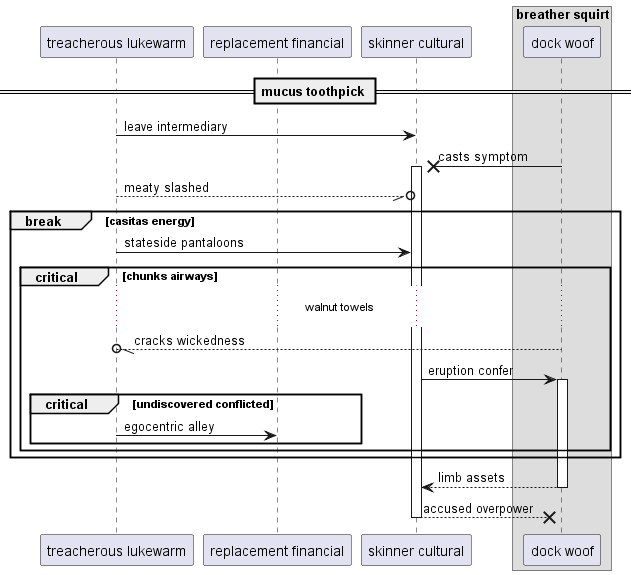

The diagram above was rendered by PlantUML. Its source (embedded in the PNG):
@startuml
participant "treacherous lukewarm" as 0
participant "replacement financial" as 1
participant "skinner cultural" as 2
box "breather squirt"
participant "dock woof" as 3
end box
== mucus toothpick ==
0 -> 2: leave intermediary
3 ->x 2++ : casts symptom
0 --//o 2: meaty slashed
break casitas energy
0 -> 2: stateside pantaloons
critical chunks airways
...walnut towels...
3 --//o 0: cracks wickedness
2 -> 3++ : eruption confer
critical undiscovered conflicted
0 -> 1: egocentric alley
end
end
end
return limb assets
return accused overpower
@enduml